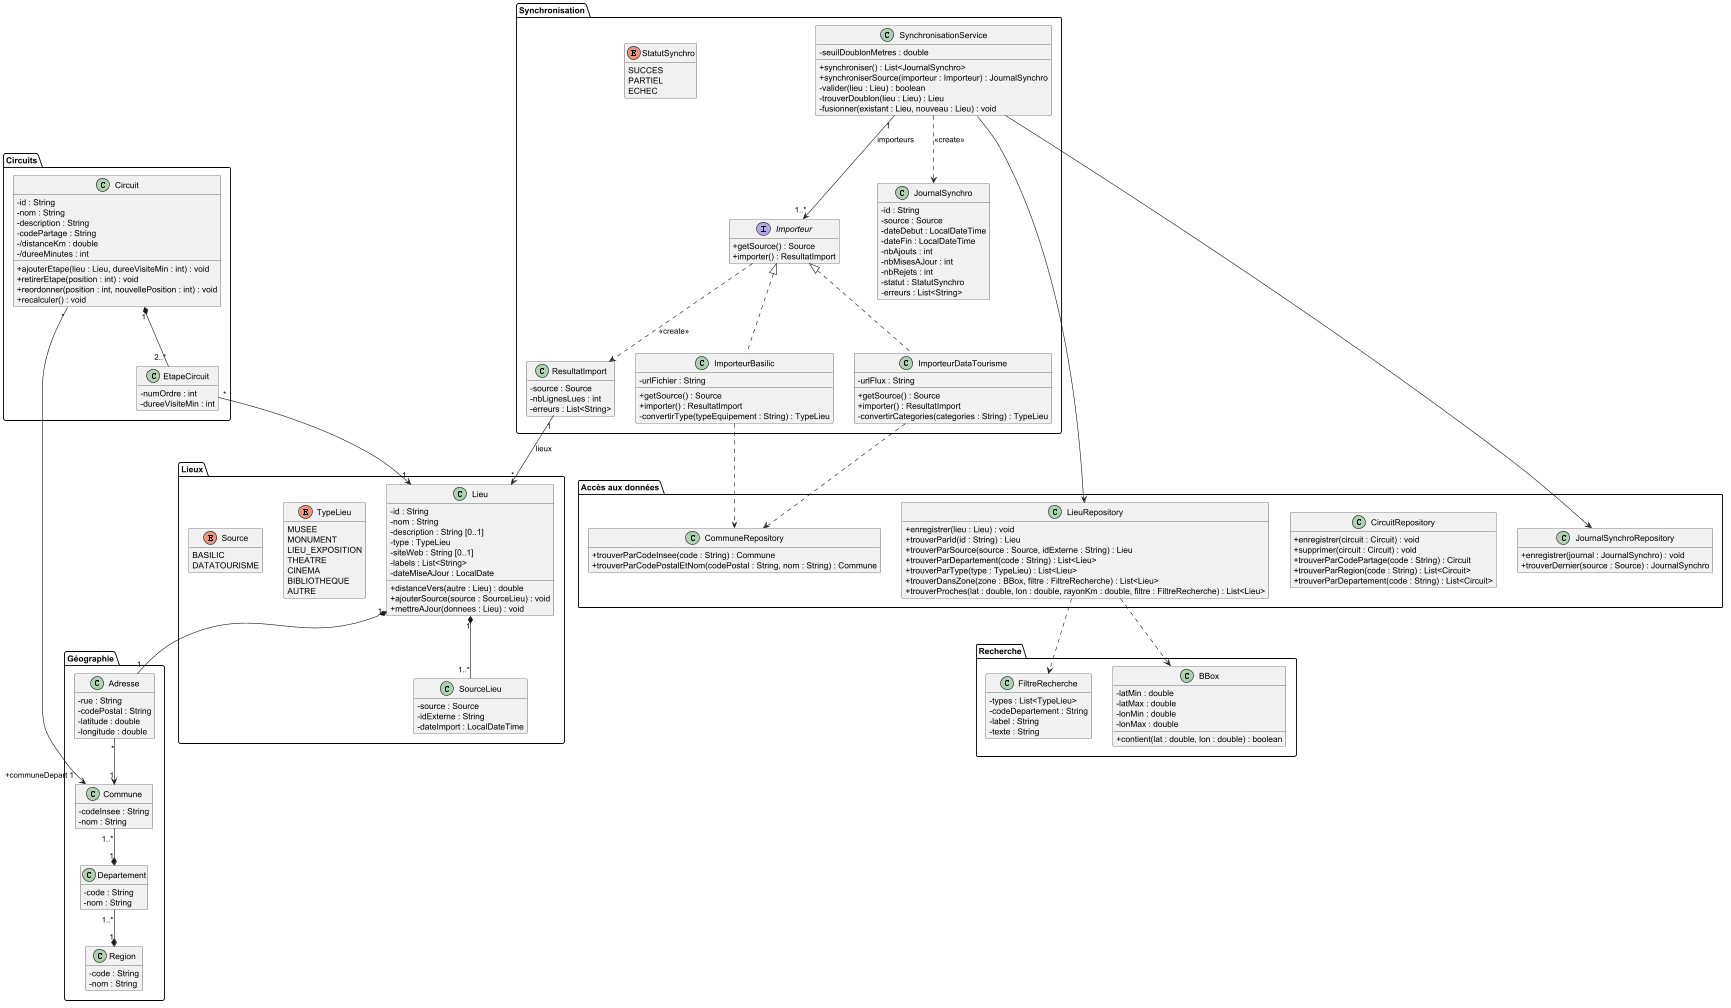

The diagram above was rendered by PlantUML. Its source (embedded in the PNG):
@startuml diagramme-classes
skinparam classAttributeIconSize 0
hide empty members

' ===== Découpage géographique =====
package "Géographie" {
  class Region {
    - code : String
    - nom : String
  }
  class Departement {
    - code : String
    - nom : String
  }
  class Commune {
    - codeInsee : String
    - nom : String
  }
  class Adresse {
    - rue : String
    - codePostal : String
    - latitude : double
    - longitude : double
  }
}

' ===== Lieux =====
package "Lieux" {
  class Lieu {
    - id : String
    - nom : String
    - description : String [0..1]
    - type : TypeLieu
    - siteWeb : String [0..1]
    - labels : List<String>
    - dateMiseAJour : LocalDate
    + distanceVers(autre : Lieu) : double
    + ajouterSource(source : SourceLieu) : void
    + mettreAJour(donnees : Lieu) : void
  }
  class SourceLieu {
    - source : Source
    - idExterne : String
    - dateImport : LocalDateTime
  }
  enum TypeLieu {
    MUSEE
    MONUMENT
    LIEU_EXPOSITION
    THEATRE
    CINEMA
    BIBLIOTHEQUE
    AUTRE
  }
  enum Source {
    BASILIC
    DATATOURISME
  }
}

' ===== Circuits =====
package "Circuits" {
  class Circuit {
    - id : String
    - nom : String
    - description : String
    - codePartage : String
    - /distanceKm : double
    - /dureeMinutes : int
    + ajouterEtape(lieu : Lieu, dureeVisiteMin : int) : void
    + retirerEtape(position : int) : void
    + reordonner(position : int, nouvellePosition : int) : void
    + recalculer() : void
  }
  class EtapeCircuit {
    - numOrdre : int
    - dureeVisiteMin : int
  }
}

' ===== Recherche =====
package "Recherche" {
  class BBox {
    - latMin : double
    - latMax : double
    - lonMin : double
    - lonMax : double
    + contient(lat : double, lon : double) : boolean
  }
  class FiltreRecherche {
    - types : List<TypeLieu>
    - codeDepartement : String
    - label : String
    - texte : String
  }
}

' ===== Synchronisation =====
package "Synchronisation" {
  class SynchronisationService {
    - seuilDoublonMetres : double
    + synchroniser() : List<JournalSynchro>
    + synchroniserSource(importeur : Importeur) : JournalSynchro
    - valider(lieu : Lieu) : boolean
    - trouverDoublon(lieu : Lieu) : Lieu
    - fusionner(existant : Lieu, nouveau : Lieu) : void
  }
  interface Importeur {
    + getSource() : Source
    + importer() : ResultatImport
  }
  class ImporteurBasilic {
    - urlFichier : String
    + getSource() : Source
    + importer() : ResultatImport
    - convertirType(typeEquipement : String) : TypeLieu
  }
  class ImporteurDataTourisme {
    - urlFlux : String
    + getSource() : Source
    + importer() : ResultatImport
    - convertirCategories(categories : String) : TypeLieu
  }
  class ResultatImport {
    - source : Source
    - nbLignesLues : int
    - erreurs : List<String>
  }
  class JournalSynchro {
    - id : String
    - source : Source
    - dateDebut : LocalDateTime
    - dateFin : LocalDateTime
    - nbAjouts : int
    - nbMisesAJour : int
    - nbRejets : int
    - statut : StatutSynchro
    - erreurs : List<String>
  }
  enum StatutSynchro {
    SUCCES
    PARTIEL
    ECHEC
  }
}

' ===== Accès aux données =====
package "Accès aux données" {
  class LieuRepository {
    + enregistrer(lieu : Lieu) : void
    + trouverParId(id : String) : Lieu
    + trouverParSource(source : Source, idExterne : String) : Lieu
    + trouverParDepartement(code : String) : List<Lieu>
    + trouverParType(type : TypeLieu) : List<Lieu>
    + trouverDansZone(zone : BBox, filtre : FiltreRecherche) : List<Lieu>
    + trouverProches(lat : double, lon : double, rayonKm : double, filtre : FiltreRecherche) : List<Lieu>
  }
  class CircuitRepository {
    + enregistrer(circuit : Circuit) : void
    + supprimer(circuit : Circuit) : void
    + trouverParCodePartage(code : String) : Circuit
    + trouverParRegion(code : String) : List<Circuit>
    + trouverParDepartement(code : String) : List<Circuit>
  }
  class CommuneRepository {
    + trouverParCodeInsee(code : String) : Commune
    + trouverParCodePostalEtNom(codePostal : String, nom : String) : Commune
  }
  class JournalSynchroRepository {
    + enregistrer(journal : JournalSynchro) : void
    + trouverDernier(source : Source) : JournalSynchro
  }
}

' ===== Relations : géographie et lieux =====
Commune "1..*" --* "1" Departement
Departement "1..*" --* "1" Region
Lieu "1" *-- "1" Adresse
Adresse "*" --> "1" Commune
Lieu "1" *-- "1..*" SourceLieu

' ===== Relations : circuits =====
Circuit "1" *-- "2..*" EtapeCircuit
EtapeCircuit "*" --> "1" Lieu
Circuit "*" --> "+communeDepart 1" Commune

' ===== Relations : synchronisation =====
Importeur <|.. ImporteurBasilic
Importeur <|.. ImporteurDataTourisme
SynchronisationService "1" --> "1..*" Importeur : importeurs
SynchronisationService --> LieuRepository
SynchronisationService --> JournalSynchroRepository
SynchronisationService ..> JournalSynchro : <<create>>
Importeur ..> ResultatImport : <<create>>
ResultatImport "1" --> "*" Lieu : lieux
ImporteurBasilic ..> CommuneRepository
ImporteurDataTourisme ..> CommuneRepository

' ===== Relations : recherche =====
LieuRepository ..> BBox
LieuRepository ..> FiltreRecherche
@enduml